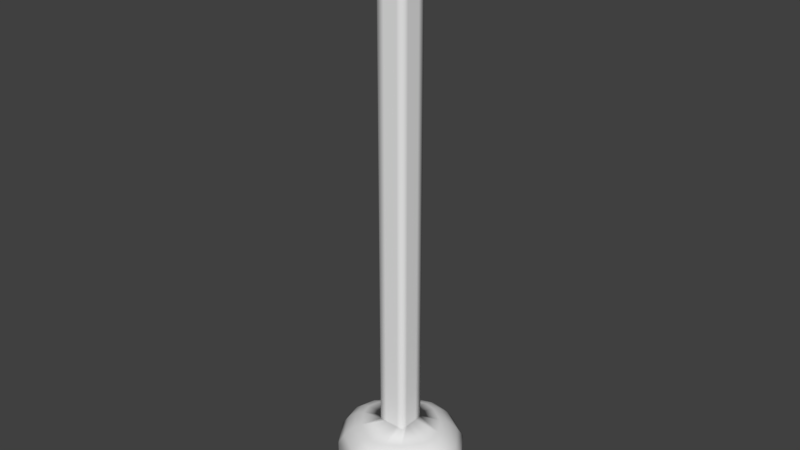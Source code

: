 # Source: lamp.blend  (saved by Blender 2.79.0; exported with 4.5.12 LTS)
import bpy
from mathutils import Matrix  # noqa: F401  (used for matrix-valued properties, if any)

bpy.ops.wm.read_factory_settings(use_empty=True)
scene = bpy.context.scene
scene.name = 'Scene'

# ---- collections
col_collection_1 = bpy.data.collections.new('Collection 1'); scene.collection.children.link(col_collection_1)

# ---- materials (node trees are filled in below, after node groups)
mat_material = bpy.data.materials.new('Material')
mat_material.alpha_threshold = 0.0
mat_material.use_transparent_shadow = False
mat_material.roughness = 0.5
mat_material.line_color = (0.0, 0.0, 0.0, 1.0)

# ---- material node trees

# ---- world
world_world = bpy.data.worlds.new('World'); scene.world = world_world
world_world.color = (0.05088, 0.05088, 0.05088)
world_world.use_sun_shadow = False
world_world.sun_shadow_jitter_overblur = 0.0
world_world.cycles.sampling_method = 'MANUAL'

# ---- meshes
me_cube = bpy.data.meshes.new('Cube')
me_cube.from_pydata([(1.0, 1.0, -1.0), (1.0, -1.0, -1.0), (-1.0, -1.0, -1.0), (-1.0, 1.0, -1.0), (1.0, 1.0, 1.0), (1.0, -1.0, 1.0), (-1.0, -1.0, 1.0), (-1.0, 1.0, 1.0), (2.074, 1.992, -1.024), (1.8, -2.03, -1.024), (-1.865, 1.781, -1.024), (-1.977, -2.041, -1.024), (1.788e-07, 1.0, -1.0), (0.0, -1.0, -1.0), (2.384e-07, 1.0, 1.0), (-5.364e-07, -1.0, 1.0), (2.384e-07, 2.923, -1.024), (-1.192e-07, -2.982, -1.024), (1.0, -5.96e-08, -1.0), (-1.0, 2.98e-07, -1.0), (1.0, -5.364e-07, 1.0), (-1.0, 1.788e-07, 1.0), (3.024, -1.192e-07, -1.024), (-3.033, 3.576e-07, -1.024), (-0.0008582, 4.038, -1.058), (-1.49e-07, -1.788e-07, 1.0), (-0.5, 1.0, -1.0), (-0.5, -1.0, -1.0), (-0.5, 1.0, 1.0), (-0.5, -1.0, 1.0), (-0.819, 2.609, -1.024), (-0.819, -2.656, -1.024), (1.13, 3.852, -1.058), (-0.5, 0.0, 1.0), (0.5, 1.0, -1.0), (0.5, -1.0, -1.0), (0.5, 1.0, 1.0), (0.5, -1.0, 1.0), (0.819, 2.788, -1.024), (0.819, -2.672, -1.024), (0.5, -3.576e-07, 1.0), (-3.874, 1.135, -1.058), (1.0, -0.5, -1.0), (1.0, -0.5, 1.0), (2.805, -0.819, -1.024), (-3.427e-07, -0.5, 1.0), (-1.0, -0.5, -1.0), (-1.0, -0.5, 1.0), (-2.816, -0.819, -1.024), (-2.729, -2.812, -1.058), (-1.131, -3.661, -1.058), (-0.5, -0.5, 1.0), (0.5, -0.5, 1.0), (-2.575, 2.463, -1.058), (-1.0, 0.5, -1.0), (-1.0, 0.5, 1.0), (-2.806, 0.819, -1.024), (-1.131, 3.606, -1.058), (1.0, 0.5, -1.0), (1.0, 0.5, 1.0), (2.851, 0.819, -1.024), (4.47e-08, 0.5, 1.0), (-0.5, 0.5, 1.0), (2.484, -2.797, -1.058), (3.871, -1.126, -1.058), (0.5, 0.5, 1.0), (3.374, -0.9829, -1.035), (2.165, -2.439, -1.035), (-0.9857, 3.141, -1.035), (-2.244, 2.145, -1.035), (-0.9857, -3.193, -1.035), (-2.379, -2.452, -1.035), (-3.376, 0.9876, -1.035), (0.9848, 3.356, -1.035), (-0.000458, 3.518, -1.035), (0.9848, -3.212, -1.035), (-0.0004585, -3.585, -1.035), (-2.704, 2.586, -1.071), (3.43, 0.9876, -1.035), (3.637, 0.002329, -1.035), (-3.388, -0.9829, -1.035), (-3.648, 0.002329, -1.035), (-4.068, 1.192, -1.071), (1.186, 4.045, -1.071), (-0.001014, -4.316, -1.071), (1.186, -3.867, -1.071), (-0.001014, 4.24, -1.071), (-2.973, 2.845, -1.139), (2.494, 2.399, -1.035), (4.381, 0.005153, -1.071), (4.131, 1.192, -1.071), (1.13, -3.683, -1.058), (-0.0008587, -4.112, -1.058), (-0.001339, 4.663, -1.102), (3.935, 1.135, -1.058), (4.173, 0.004363, -1.058), (-3.888, -1.126, -1.058), (-4.186, 0.004363, -1.058), (1.304, 4.449, -1.102), (-4.473, 1.312, -1.102), (-3.151, -3.244, -1.102), (-1.306, -4.225, -1.102), (-2.973, 2.845, -1.102), (-1.306, 4.164, -1.102), (2.861, 2.754, -1.058), (2.867, -3.227, -1.102), (4.468, -1.298, -1.102), (-1.188, -3.843, -1.071), (-2.866, -2.952, -1.071), (-1.188, 3.786, -1.071), (4.064, -1.182, -1.071), (2.607, -2.936, -1.071), (-4.082, -1.182, -1.071), (-4.395, 0.005154, -1.071), (-4.473, 1.312, -1.139), (1.304, 4.449, -1.139), (-0.00134, -4.745, -1.139), (1.304, -4.25, -1.139), (-0.001339, 4.663, -1.139), (-0.001339, 2.526, -1.139), (3.004, 2.892, -1.071), (4.816, 0.006807, -1.139), (4.542, 1.312, -1.139), (1.304, -4.25, -1.102), (-0.00134, -4.745, -1.102), (4.542, 1.312, -1.102), (4.816, 0.006807, -1.102), (-4.488, -1.298, -1.102), (-4.833, 0.006808, -1.102), (3.302, 3.181, -1.102), (-1.306, -4.225, -1.139), (-3.151, -3.244, -1.139), (-1.306, 4.164, -1.139), (4.468, -1.298, -1.139), (2.867, -3.227, -1.139), (-4.488, -1.298, -1.139), (-4.833, 0.006808, -1.139), (-0.00134, -2.513, -1.139), (2.518, 0.006807, -1.139), (-2.521, 0.006808, -1.139), (-2.521, 2.526, -1.139), (-2.521, -2.513, -1.139), (3.302, 3.181, -1.139), (2.518, 2.526, -1.139), (2.518, -2.513, -1.139), (-0.00134, -2.513, -1.081), (-0.00134, 0.006808, -1.081), (2.518, 0.006807, -1.081), (-2.521, 0.006808, -1.081), (-2.521, -2.513, -1.081), (2.518, -2.513, -1.081), (-0.001339, 2.526, -1.081), (-2.521, 2.526, -1.081), (2.518, 2.526, -1.081), (4.452, -1.294, -1.165), (2.856, -3.216, -1.165), (-1.302, 4.149, -1.165), (-2.963, 2.835, -1.165), (-1.302, -4.21, -1.165), (-3.14, -3.233, -1.165), (-4.457, 1.307, -1.165), (1.299, 4.433, -1.165), (-0.001326, 4.647, -1.165), (1.299, -4.235, -1.165), (-0.001327, -4.728, -1.165), (-0.001326, 2.517, -1.165), (4.525, 1.307, -1.165), (4.799, 0.00674, -1.165), (-4.472, -1.294, -1.165), (-4.816, 0.006741, -1.165), (-2.512, 0.006741, -1.165), (-2.512, 2.517, -1.165), (-2.512, -2.504, -1.165), (3.291, 3.169, -1.165), (2.509, 0.00674, -1.165), (2.509, 2.517, -1.165), (2.509, -2.504, -1.165), (-0.001327, -2.504, -1.165), (4.452, -1.294, -1.318), (2.856, -3.216, -1.318), (-1.302, 4.149, -1.318), (-2.963, 2.835, -1.318), (-1.302, -4.21, -1.318), (-3.14, -3.233, -1.318), (-4.457, 1.307, -1.318), (1.299, 4.433, -1.318), (-0.001326, 4.647, -1.318), (1.299, -4.235, -1.318), (-0.001327, -4.728, -1.318), (-0.001326, 2.517, -1.318), (4.525, 1.307, -1.318), (4.799, 0.00674, -1.318), (-4.472, -1.294, -1.318), (-4.816, 0.006741, -1.318), (-2.512, 0.006741, -1.318), (-2.512, 2.517, -1.318), (-2.512, -2.504, -1.318), (3.291, 3.169, -1.318), (2.509, 0.00674, -1.318), (2.509, 2.517, -1.318), (2.509, -2.504, -1.318), (-0.001327, -2.504, -1.318)], [], [(27, 2, 11, 31), (51, 47, 6, 29), (42, 43, 5, 1), (27, 29, 6, 2), (54, 55, 7, 3), (28, 26, 3, 7), (39, 17, 76, 75), (34, 0, 8, 38), (42, 1, 9, 44), (54, 3, 10, 56), (26, 12, 16, 30), (9, 39, 75, 67), (36, 34, 12, 14), (35, 37, 15, 13), (52, 45, 15, 37), (35, 13, 17, 39), (65, 61, 25, 40), (23, 56, 72, 81), (46, 19, 23, 48), (58, 18, 22, 60), (16, 38, 73, 74), (46, 47, 21, 19), (58, 59, 20, 18), (62, 55, 21, 33), (61, 62, 33, 25), (38, 8, 88, 73), (3, 26, 30, 10), (17, 31, 70, 76), (14, 12, 26, 28), (13, 15, 29, 27), (45, 51, 29, 15), (13, 27, 31, 17), (22, 44, 66, 79), (59, 65, 40, 20), (1, 35, 39, 9), (43, 52, 37, 5), (1, 5, 37, 35), (4, 0, 34, 36), (30, 16, 74, 68), (12, 34, 38, 16), (56, 10, 69, 72), (20, 40, 52, 43), (25, 33, 51, 45), (48, 23, 81, 80), (2, 6, 47, 46), (2, 46, 48, 11), (40, 25, 45, 52), (31, 11, 71, 70), (18, 42, 44, 22), (60, 22, 79, 78), (18, 20, 43, 42), (33, 21, 47, 51), (4, 36, 65, 59), (8, 60, 78, 88), (10, 30, 68, 69), (14, 28, 62, 61), (28, 7, 55, 62), (0, 4, 59, 58), (44, 9, 67, 66), (0, 58, 60, 8), (11, 48, 80, 71), (36, 14, 61, 65), (19, 54, 56, 23), (19, 21, 55, 54), (69, 68, 57, 53), (71, 80, 96, 49), (80, 81, 97, 96), (66, 67, 63, 64), (79, 66, 64, 95), (78, 79, 95, 94), (76, 70, 50, 92), (75, 76, 92, 91), (68, 74, 24, 57), (74, 73, 32, 24), (88, 78, 94, 104), (67, 75, 91, 63), (72, 69, 53, 41), (73, 88, 104, 32), (70, 71, 49, 50), (81, 72, 41, 97), (92, 50, 107, 84), (41, 53, 77, 82), (57, 24, 86, 109), (104, 94, 90, 120), (63, 91, 85, 111), (53, 57, 109, 77), (24, 32, 83, 86), (32, 104, 120, 83), (97, 41, 82, 113), (49, 96, 112, 108), (96, 97, 113, 112), (50, 49, 108, 107), (94, 95, 89, 90), (64, 63, 111, 110), (95, 64, 110, 89), (91, 92, 84, 85), (120, 90, 125, 129), (111, 85, 123, 105), (85, 84, 124, 123), (83, 120, 129, 98), (86, 83, 98, 93), (113, 82, 99, 128), (110, 111, 105, 106), (108, 112, 127, 100), (112, 113, 128, 127), (89, 110, 106, 126), (90, 89, 126, 125), (82, 77, 102, 99), (84, 107, 101, 124), (107, 108, 100, 101), (109, 86, 93, 103), (77, 109, 103, 102), (128, 99, 114, 136), (100, 127, 135, 131), (127, 128, 136, 135), (126, 106, 133, 121), (106, 105, 134, 133), (125, 126, 121, 122), (93, 98, 115, 118), (124, 101, 130, 116), (123, 124, 116, 117), (103, 93, 118, 132), (102, 103, 132, 87), (129, 125, 122, 142), (105, 123, 117, 134), (101, 100, 131, 130), (98, 129, 142, 115), (99, 102, 87, 114), (142, 122, 166, 173), (134, 117, 163, 155), (143, 138, 147, 153), (117, 116, 164, 163), (140, 119, 151, 152), (115, 142, 173, 161), (143, 119, 165, 175), (118, 115, 161, 162), (136, 114, 160, 169), (137, 141, 149, 145), (119, 143, 153, 151), (139, 141, 172, 170), (131, 135, 168, 159), (135, 136, 169, 168), (119, 140, 171, 165), (121, 133, 154, 167), (153, 147, 146, 151), (151, 146, 148, 152), (146, 145, 149, 148), (147, 150, 145, 146), (144, 137, 145, 150), (141, 139, 148, 149), (139, 140, 152, 148), (138, 144, 150, 147), (169, 160, 184, 193), (170, 172, 196, 194), (175, 165, 189, 199), (159, 168, 192, 183), (163, 164, 188, 187), (167, 154, 178, 191), (162, 161, 185, 186), (177, 176, 200, 201), (164, 158, 182, 188), (165, 171, 195, 189), (176, 174, 198, 200), (160, 157, 181, 184), (87, 132, 156, 157), (140, 139, 170, 171), (132, 118, 162, 156), (130, 131, 159, 158), (138, 143, 175, 174), (116, 130, 158, 164), (141, 137, 177, 172), (114, 87, 157, 160), (144, 138, 174, 176), (122, 121, 167, 166), (137, 144, 176, 177), (133, 134, 155, 154), (196, 182, 183, 192), (200, 187, 188, 201), (195, 194, 193, 184), (201, 188, 182, 196), (190, 191, 198, 199), (178, 179, 187, 200), (191, 178, 200, 198), (194, 196, 192, 193), (197, 190, 199, 185), (186, 189, 195, 180), (180, 195, 184, 181), (185, 199, 189, 186), (161, 173, 197, 185), (173, 166, 190, 197), (166, 167, 191, 190), (154, 155, 179, 178), (155, 163, 187, 179), (171, 170, 194, 195), (168, 169, 193, 192), (157, 156, 180, 181), (174, 175, 199, 198), (158, 159, 183, 182), (156, 162, 186, 180), (172, 177, 201, 196)])
me_cube.polygons.foreach_set('use_smooth', [True] * 200)
me_cube.materials.append(mat_material)
me_cube.use_remesh_preserve_volume = False
me_cube.use_remesh_preserve_attributes = False
me_cube.use_mirror_vertex_groups = False
me_cube.update()

# ---- objects
ob_cube = bpy.data.objects.new('Cube', me_cube)

# ---- transforms, parenting, visibility, modifiers, constraints
ob_cube.location = (0.0, 0.0, 2.925)
ob_cube.scale = (0.1004, 0.1004, 1.861)
ob_cube.lock_rotations_4d = False
ob_cube.empty_display_type = 'ARROWS'
ob_cube.lineart.crease_threshold = 0.0

# ---- collection membership
col_collection_1.objects.link(ob_cube)

# ---- scene / render settings (as saved in the file)
scene.frame_start = 1; scene.frame_end = 250; scene.frame_set(1)
scene.render.engine = 'BLENDER_EEVEE_NEXT'
scene.render.resolution_percentage = 50
scene.render.dither_intensity = 0.0
scene.cycles.use_denoising = False
scene.cycles.samples = 128
scene.cycles.sampling_pattern = 'TABULATED_SOBOL'
scene.cycles.use_adaptive_sampling = False
scene.cycles.use_light_tree = False
scene.cycles.blur_glossy = 0.0
scene.cycles.sample_clamp_indirect = 0.0
scene.view_settings.view_transform = 'Standard'
bpy.context.view_layer.update()

# ---- added for rendering (the .blend has no active camera and no usable light): camera, sun
cam_auto = bpy.data.cameras.new('AutoCamera')
cam_auto.lens = 50.0
cam_auto.sensor_width = 36.0
cam_auto.clip_end = 1000.0
ob_auto_camera = bpy.data.objects.new('AutoCamera', cam_auto)
scene.collection.objects.link(ob_auto_camera)
ob_auto_camera.location = (4.18075, -5.02197, 5.97507)
ob_auto_camera.rotation_euler = (1.09748, -7.21219e-08, 0.694738)
scene.camera = ob_auto_camera
light_auto_sun = bpy.data.lights.new('AutoSun', 'SUN')
light_auto_sun.energy = 3.0
light_auto_sun.angle = 0.0523599
ob_auto_sun = bpy.data.objects.new('AutoSun', light_auto_sun)
scene.collection.objects.link(ob_auto_sun)
ob_auto_sun.rotation_euler = (0.872665, 0.174533, 0.523599)
bpy.context.view_layer.update()
